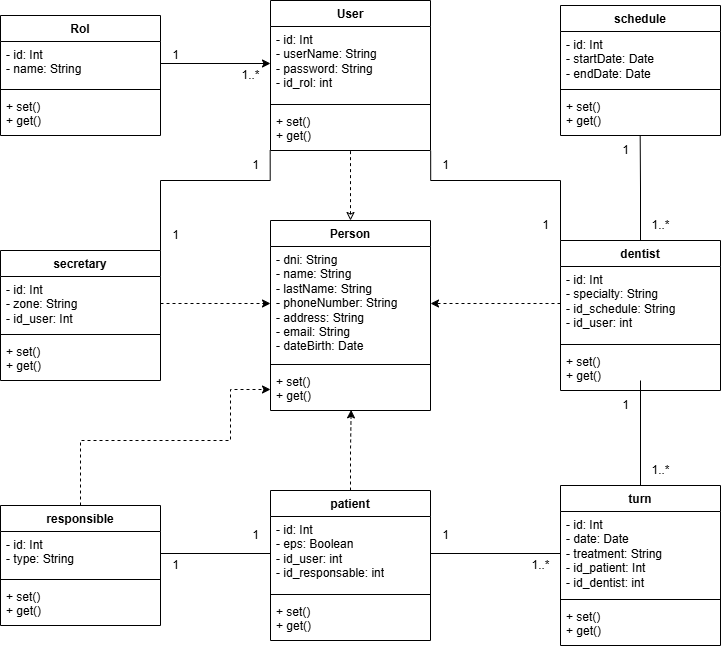

The diagram above was exported from draw.io. Its source (the exported page's mxGraphModel, read from the mxfile embedded in the PNG):
<mxGraphModel dx="2284" dy="1872" grid="1" gridSize="10" guides="1" tooltips="1" connect="1" arrows="1" fold="1" page="1" pageScale="1" pageWidth="850" pageHeight="1100" math="0" shadow="0">
  <root>
    <mxCell id="0" />
    <mxCell id="1" parent="0" />
    <mxCell id="e0RsYmtJOFI2HOCeHKtJ-51" style="edgeStyle=orthogonalEdgeStyle;rounded=0;orthogonalLoop=1;jettySize=auto;html=1;entryX=0.5;entryY=1;entryDx=0;entryDy=0;startArrow=classic;startFill=0;endArrow=none;dashed=1;" edge="1" parent="1" source="e0RsYmtJOFI2HOCeHKtJ-1" target="e0RsYmtJOFI2HOCeHKtJ-5">
      <mxGeometry relative="1" as="geometry" />
    </mxCell>
    <mxCell id="e0RsYmtJOFI2HOCeHKtJ-1" value="Person" style="swimlane;fontStyle=1;align=center;verticalAlign=top;childLayout=stackLayout;horizontal=1;startSize=26;horizontalStack=0;resizeParent=1;resizeParentMax=0;resizeLast=0;collapsible=1;marginBottom=0;whiteSpace=wrap;html=1;" vertex="1" parent="1">
      <mxGeometry x="250" y="180" width="160" height="190" as="geometry" />
    </mxCell>
    <mxCell id="e0RsYmtJOFI2HOCeHKtJ-2" value="- dni: String&lt;div&gt;- name: String&lt;/div&gt;&lt;div&gt;- lastName: String&lt;/div&gt;&lt;div&gt;- phoneNumber: String&lt;/div&gt;&lt;div&gt;- address: String&lt;/div&gt;&lt;div&gt;- email: String&lt;/div&gt;&lt;div&gt;- dateBirth: Date&lt;/div&gt;" style="text;strokeColor=none;fillColor=none;align=left;verticalAlign=top;spacingLeft=4;spacingRight=4;overflow=hidden;rotatable=0;points=[[0,0.5],[1,0.5]];portConstraint=eastwest;whiteSpace=wrap;html=1;" vertex="1" parent="e0RsYmtJOFI2HOCeHKtJ-1">
      <mxGeometry y="26" width="160" height="114" as="geometry" />
    </mxCell>
    <mxCell id="e0RsYmtJOFI2HOCeHKtJ-3" value="" style="line;strokeWidth=1;fillColor=none;align=left;verticalAlign=middle;spacingTop=-1;spacingLeft=3;spacingRight=3;rotatable=0;labelPosition=right;points=[];portConstraint=eastwest;strokeColor=inherit;" vertex="1" parent="e0RsYmtJOFI2HOCeHKtJ-1">
      <mxGeometry y="140" width="160" height="8" as="geometry" />
    </mxCell>
    <mxCell id="e0RsYmtJOFI2HOCeHKtJ-4" value="+ set()&lt;div&gt;+ get()&amp;nbsp;&lt;/div&gt;" style="text;strokeColor=none;fillColor=none;align=left;verticalAlign=top;spacingLeft=4;spacingRight=4;overflow=hidden;rotatable=0;points=[[0,0.5],[1,0.5]];portConstraint=eastwest;whiteSpace=wrap;html=1;" vertex="1" parent="e0RsYmtJOFI2HOCeHKtJ-1">
      <mxGeometry y="148" width="160" height="42" as="geometry" />
    </mxCell>
    <mxCell id="e0RsYmtJOFI2HOCeHKtJ-5" value="User" style="swimlane;fontStyle=1;align=center;verticalAlign=top;childLayout=stackLayout;horizontal=1;startSize=26;horizontalStack=0;resizeParent=1;resizeParentMax=0;resizeLast=0;collapsible=1;marginBottom=0;whiteSpace=wrap;html=1;" vertex="1" parent="1">
      <mxGeometry x="250" y="-40" width="160" height="150" as="geometry" />
    </mxCell>
    <mxCell id="e0RsYmtJOFI2HOCeHKtJ-6" value="- id: Int&lt;div&gt;- userName: String&lt;/div&gt;&lt;div&gt;- password: String&lt;/div&gt;&lt;div&gt;- id_rol: int&lt;/div&gt;&lt;div&gt;&lt;br&gt;&lt;/div&gt;" style="text;strokeColor=none;fillColor=none;align=left;verticalAlign=top;spacingLeft=4;spacingRight=4;overflow=hidden;rotatable=0;points=[[0,0.5],[1,0.5]];portConstraint=eastwest;whiteSpace=wrap;html=1;" vertex="1" parent="e0RsYmtJOFI2HOCeHKtJ-5">
      <mxGeometry y="26" width="160" height="74" as="geometry" />
    </mxCell>
    <mxCell id="e0RsYmtJOFI2HOCeHKtJ-7" value="" style="line;strokeWidth=1;fillColor=none;align=left;verticalAlign=middle;spacingTop=-1;spacingLeft=3;spacingRight=3;rotatable=0;labelPosition=right;points=[];portConstraint=eastwest;strokeColor=inherit;" vertex="1" parent="e0RsYmtJOFI2HOCeHKtJ-5">
      <mxGeometry y="100" width="160" height="8" as="geometry" />
    </mxCell>
    <mxCell id="e0RsYmtJOFI2HOCeHKtJ-8" value="+ set()&lt;div&gt;+ get()&amp;nbsp;&lt;/div&gt;" style="text;strokeColor=none;fillColor=none;align=left;verticalAlign=top;spacingLeft=4;spacingRight=4;overflow=hidden;rotatable=0;points=[[0,0.5],[1,0.5]];portConstraint=eastwest;whiteSpace=wrap;html=1;" vertex="1" parent="e0RsYmtJOFI2HOCeHKtJ-5">
      <mxGeometry y="108" width="160" height="42" as="geometry" />
    </mxCell>
    <mxCell id="e0RsYmtJOFI2HOCeHKtJ-9" value="Rol" style="swimlane;fontStyle=1;align=center;verticalAlign=top;childLayout=stackLayout;horizontal=1;startSize=26;horizontalStack=0;resizeParent=1;resizeParentMax=0;resizeLast=0;collapsible=1;marginBottom=0;whiteSpace=wrap;html=1;" vertex="1" parent="1">
      <mxGeometry x="-20" y="-25" width="160" height="120" as="geometry" />
    </mxCell>
    <mxCell id="e0RsYmtJOFI2HOCeHKtJ-10" value="- id: Int&lt;div&gt;- name: String&lt;/div&gt;&lt;div&gt;&lt;br&gt;&lt;/div&gt;" style="text;strokeColor=none;fillColor=none;align=left;verticalAlign=top;spacingLeft=4;spacingRight=4;overflow=hidden;rotatable=0;points=[[0,0.5],[1,0.5]];portConstraint=eastwest;whiteSpace=wrap;html=1;" vertex="1" parent="e0RsYmtJOFI2HOCeHKtJ-9">
      <mxGeometry y="26" width="160" height="44" as="geometry" />
    </mxCell>
    <mxCell id="e0RsYmtJOFI2HOCeHKtJ-11" value="" style="line;strokeWidth=1;fillColor=none;align=left;verticalAlign=middle;spacingTop=-1;spacingLeft=3;spacingRight=3;rotatable=0;labelPosition=right;points=[];portConstraint=eastwest;strokeColor=inherit;" vertex="1" parent="e0RsYmtJOFI2HOCeHKtJ-9">
      <mxGeometry y="70" width="160" height="8" as="geometry" />
    </mxCell>
    <mxCell id="e0RsYmtJOFI2HOCeHKtJ-12" value="+ set()&lt;div&gt;+ get()&amp;nbsp;&lt;/div&gt;" style="text;strokeColor=none;fillColor=none;align=left;verticalAlign=top;spacingLeft=4;spacingRight=4;overflow=hidden;rotatable=0;points=[[0,0.5],[1,0.5]];portConstraint=eastwest;whiteSpace=wrap;html=1;" vertex="1" parent="e0RsYmtJOFI2HOCeHKtJ-9">
      <mxGeometry y="78" width="160" height="42" as="geometry" />
    </mxCell>
    <mxCell id="e0RsYmtJOFI2HOCeHKtJ-13" value="patient" style="swimlane;fontStyle=1;align=center;verticalAlign=top;childLayout=stackLayout;horizontal=1;startSize=26;horizontalStack=0;resizeParent=1;resizeParentMax=0;resizeLast=0;collapsible=1;marginBottom=0;whiteSpace=wrap;html=1;" vertex="1" parent="1">
      <mxGeometry x="250" y="450" width="160" height="150" as="geometry" />
    </mxCell>
    <mxCell id="e0RsYmtJOFI2HOCeHKtJ-14" value="- id: Int&lt;div&gt;- eps: Boolean&lt;/div&gt;&lt;div&gt;- id_user: int&lt;/div&gt;&lt;div&gt;- id_responsable: int&lt;/div&gt;&lt;div&gt;&lt;br&gt;&lt;/div&gt;" style="text;strokeColor=none;fillColor=none;align=left;verticalAlign=top;spacingLeft=4;spacingRight=4;overflow=hidden;rotatable=0;points=[[0,0.5],[1,0.5]];portConstraint=eastwest;whiteSpace=wrap;html=1;" vertex="1" parent="e0RsYmtJOFI2HOCeHKtJ-13">
      <mxGeometry y="26" width="160" height="74" as="geometry" />
    </mxCell>
    <mxCell id="e0RsYmtJOFI2HOCeHKtJ-15" value="" style="line;strokeWidth=1;fillColor=none;align=left;verticalAlign=middle;spacingTop=-1;spacingLeft=3;spacingRight=3;rotatable=0;labelPosition=right;points=[];portConstraint=eastwest;strokeColor=inherit;" vertex="1" parent="e0RsYmtJOFI2HOCeHKtJ-13">
      <mxGeometry y="100" width="160" height="8" as="geometry" />
    </mxCell>
    <mxCell id="e0RsYmtJOFI2HOCeHKtJ-16" value="+ set()&lt;div&gt;+ get()&amp;nbsp;&lt;/div&gt;" style="text;strokeColor=none;fillColor=none;align=left;verticalAlign=top;spacingLeft=4;spacingRight=4;overflow=hidden;rotatable=0;points=[[0,0.5],[1,0.5]];portConstraint=eastwest;whiteSpace=wrap;html=1;" vertex="1" parent="e0RsYmtJOFI2HOCeHKtJ-13">
      <mxGeometry y="108" width="160" height="42" as="geometry" />
    </mxCell>
    <mxCell id="e0RsYmtJOFI2HOCeHKtJ-17" value="dentist" style="swimlane;fontStyle=1;align=center;verticalAlign=top;childLayout=stackLayout;horizontal=1;startSize=26;horizontalStack=0;resizeParent=1;resizeParentMax=0;resizeLast=0;collapsible=1;marginBottom=0;whiteSpace=wrap;html=1;" vertex="1" parent="1">
      <mxGeometry x="540" y="200" width="160" height="150" as="geometry" />
    </mxCell>
    <mxCell id="e0RsYmtJOFI2HOCeHKtJ-18" value="- id: Int&lt;div&gt;- specialty: String&lt;/div&gt;&lt;div&gt;- id_schedule: String&lt;/div&gt;&lt;div&gt;- id_user: int&lt;/div&gt;&lt;div&gt;&lt;br&gt;&lt;/div&gt;" style="text;strokeColor=none;fillColor=none;align=left;verticalAlign=top;spacingLeft=4;spacingRight=4;overflow=hidden;rotatable=0;points=[[0,0.5],[1,0.5]];portConstraint=eastwest;whiteSpace=wrap;html=1;" vertex="1" parent="e0RsYmtJOFI2HOCeHKtJ-17">
      <mxGeometry y="26" width="160" height="74" as="geometry" />
    </mxCell>
    <mxCell id="e0RsYmtJOFI2HOCeHKtJ-19" value="" style="line;strokeWidth=1;fillColor=none;align=left;verticalAlign=middle;spacingTop=-1;spacingLeft=3;spacingRight=3;rotatable=0;labelPosition=right;points=[];portConstraint=eastwest;strokeColor=inherit;" vertex="1" parent="e0RsYmtJOFI2HOCeHKtJ-17">
      <mxGeometry y="100" width="160" height="8" as="geometry" />
    </mxCell>
    <mxCell id="e0RsYmtJOFI2HOCeHKtJ-20" value="+ set()&lt;div&gt;+ get()&amp;nbsp;&lt;/div&gt;" style="text;strokeColor=none;fillColor=none;align=left;verticalAlign=top;spacingLeft=4;spacingRight=4;overflow=hidden;rotatable=0;points=[[0,0.5],[1,0.5]];portConstraint=eastwest;whiteSpace=wrap;html=1;" vertex="1" parent="e0RsYmtJOFI2HOCeHKtJ-17">
      <mxGeometry y="108" width="160" height="42" as="geometry" />
    </mxCell>
    <mxCell id="e0RsYmtJOFI2HOCeHKtJ-21" value="secretary" style="swimlane;fontStyle=1;align=center;verticalAlign=top;childLayout=stackLayout;horizontal=1;startSize=26;horizontalStack=0;resizeParent=1;resizeParentMax=0;resizeLast=0;collapsible=1;marginBottom=0;whiteSpace=wrap;html=1;" vertex="1" parent="1">
      <mxGeometry x="-20" y="210" width="160" height="130" as="geometry" />
    </mxCell>
    <mxCell id="e0RsYmtJOFI2HOCeHKtJ-22" value="- id: Int&lt;div&gt;- zone: String&lt;/div&gt;&lt;div&gt;- id_user: Int&lt;/div&gt;" style="text;strokeColor=none;fillColor=none;align=left;verticalAlign=top;spacingLeft=4;spacingRight=4;overflow=hidden;rotatable=0;points=[[0,0.5],[1,0.5]];portConstraint=eastwest;whiteSpace=wrap;html=1;" vertex="1" parent="e0RsYmtJOFI2HOCeHKtJ-21">
      <mxGeometry y="26" width="160" height="54" as="geometry" />
    </mxCell>
    <mxCell id="e0RsYmtJOFI2HOCeHKtJ-23" value="" style="line;strokeWidth=1;fillColor=none;align=left;verticalAlign=middle;spacingTop=-1;spacingLeft=3;spacingRight=3;rotatable=0;labelPosition=right;points=[];portConstraint=eastwest;strokeColor=inherit;" vertex="1" parent="e0RsYmtJOFI2HOCeHKtJ-21">
      <mxGeometry y="80" width="160" height="8" as="geometry" />
    </mxCell>
    <mxCell id="e0RsYmtJOFI2HOCeHKtJ-24" value="+ set()&lt;div&gt;+ get()&amp;nbsp;&lt;/div&gt;" style="text;strokeColor=none;fillColor=none;align=left;verticalAlign=top;spacingLeft=4;spacingRight=4;overflow=hidden;rotatable=0;points=[[0,0.5],[1,0.5]];portConstraint=eastwest;whiteSpace=wrap;html=1;" vertex="1" parent="e0RsYmtJOFI2HOCeHKtJ-21">
      <mxGeometry y="88" width="160" height="42" as="geometry" />
    </mxCell>
    <mxCell id="e0RsYmtJOFI2HOCeHKtJ-54" style="edgeStyle=orthogonalEdgeStyle;rounded=0;orthogonalLoop=1;jettySize=auto;html=1;entryX=0;entryY=0.5;entryDx=0;entryDy=0;dashed=1;" edge="1" parent="1" source="e0RsYmtJOFI2HOCeHKtJ-25" target="e0RsYmtJOFI2HOCeHKtJ-4">
      <mxGeometry relative="1" as="geometry">
        <Array as="points">
          <mxPoint x="60" y="400" />
          <mxPoint x="210" y="400" />
          <mxPoint x="210" y="349" />
        </Array>
      </mxGeometry>
    </mxCell>
    <mxCell id="e0RsYmtJOFI2HOCeHKtJ-25" value="responsible" style="swimlane;fontStyle=1;align=center;verticalAlign=top;childLayout=stackLayout;horizontal=1;startSize=26;horizontalStack=0;resizeParent=1;resizeParentMax=0;resizeLast=0;collapsible=1;marginBottom=0;whiteSpace=wrap;html=1;" vertex="1" parent="1">
      <mxGeometry x="-20" y="465" width="160" height="120" as="geometry" />
    </mxCell>
    <mxCell id="e0RsYmtJOFI2HOCeHKtJ-26" value="- id: Int&lt;div&gt;- type: String&lt;/div&gt;" style="text;strokeColor=none;fillColor=none;align=left;verticalAlign=top;spacingLeft=4;spacingRight=4;overflow=hidden;rotatable=0;points=[[0,0.5],[1,0.5]];portConstraint=eastwest;whiteSpace=wrap;html=1;" vertex="1" parent="e0RsYmtJOFI2HOCeHKtJ-25">
      <mxGeometry y="26" width="160" height="44" as="geometry" />
    </mxCell>
    <mxCell id="e0RsYmtJOFI2HOCeHKtJ-27" value="" style="line;strokeWidth=1;fillColor=none;align=left;verticalAlign=middle;spacingTop=-1;spacingLeft=3;spacingRight=3;rotatable=0;labelPosition=right;points=[];portConstraint=eastwest;strokeColor=inherit;" vertex="1" parent="e0RsYmtJOFI2HOCeHKtJ-25">
      <mxGeometry y="70" width="160" height="8" as="geometry" />
    </mxCell>
    <mxCell id="e0RsYmtJOFI2HOCeHKtJ-28" value="+ set()&lt;div&gt;+ get()&amp;nbsp;&lt;/div&gt;" style="text;strokeColor=none;fillColor=none;align=left;verticalAlign=top;spacingLeft=4;spacingRight=4;overflow=hidden;rotatable=0;points=[[0,0.5],[1,0.5]];portConstraint=eastwest;whiteSpace=wrap;html=1;" vertex="1" parent="e0RsYmtJOFI2HOCeHKtJ-25">
      <mxGeometry y="78" width="160" height="42" as="geometry" />
    </mxCell>
    <mxCell id="e0RsYmtJOFI2HOCeHKtJ-29" value="turn" style="swimlane;fontStyle=1;align=center;verticalAlign=top;childLayout=stackLayout;horizontal=1;startSize=26;horizontalStack=0;resizeParent=1;resizeParentMax=0;resizeLast=0;collapsible=1;marginBottom=0;whiteSpace=wrap;html=1;" vertex="1" parent="1">
      <mxGeometry x="540" y="445" width="160" height="160" as="geometry" />
    </mxCell>
    <mxCell id="e0RsYmtJOFI2HOCeHKtJ-30" value="- id: Int&lt;div&gt;- date: Date&lt;/div&gt;&lt;div&gt;- treatment: String&lt;/div&gt;&lt;div&gt;- id_patient: Int&lt;/div&gt;&lt;div&gt;- id_dentist: int&lt;/div&gt;" style="text;strokeColor=none;fillColor=none;align=left;verticalAlign=top;spacingLeft=4;spacingRight=4;overflow=hidden;rotatable=0;points=[[0,0.5],[1,0.5]];portConstraint=eastwest;whiteSpace=wrap;html=1;" vertex="1" parent="e0RsYmtJOFI2HOCeHKtJ-29">
      <mxGeometry y="26" width="160" height="84" as="geometry" />
    </mxCell>
    <mxCell id="e0RsYmtJOFI2HOCeHKtJ-31" value="" style="line;strokeWidth=1;fillColor=none;align=left;verticalAlign=middle;spacingTop=-1;spacingLeft=3;spacingRight=3;rotatable=0;labelPosition=right;points=[];portConstraint=eastwest;strokeColor=inherit;" vertex="1" parent="e0RsYmtJOFI2HOCeHKtJ-29">
      <mxGeometry y="110" width="160" height="8" as="geometry" />
    </mxCell>
    <mxCell id="e0RsYmtJOFI2HOCeHKtJ-32" value="+ set()&lt;div&gt;+ get()&amp;nbsp;&lt;/div&gt;" style="text;strokeColor=none;fillColor=none;align=left;verticalAlign=top;spacingLeft=4;spacingRight=4;overflow=hidden;rotatable=0;points=[[0,0.5],[1,0.5]];portConstraint=eastwest;whiteSpace=wrap;html=1;" vertex="1" parent="e0RsYmtJOFI2HOCeHKtJ-29">
      <mxGeometry y="118" width="160" height="42" as="geometry" />
    </mxCell>
    <mxCell id="e0RsYmtJOFI2HOCeHKtJ-33" value="schedule" style="swimlane;fontStyle=1;align=center;verticalAlign=top;childLayout=stackLayout;horizontal=1;startSize=26;horizontalStack=0;resizeParent=1;resizeParentMax=0;resizeLast=0;collapsible=1;marginBottom=0;whiteSpace=wrap;html=1;" vertex="1" parent="1">
      <mxGeometry x="540" y="-35" width="160" height="130" as="geometry" />
    </mxCell>
    <mxCell id="e0RsYmtJOFI2HOCeHKtJ-34" value="- id: Int&lt;div&gt;- startDate: Date&lt;/div&gt;&lt;div&gt;- endDate: Date&lt;/div&gt;" style="text;strokeColor=none;fillColor=none;align=left;verticalAlign=top;spacingLeft=4;spacingRight=4;overflow=hidden;rotatable=0;points=[[0,0.5],[1,0.5]];portConstraint=eastwest;whiteSpace=wrap;html=1;" vertex="1" parent="e0RsYmtJOFI2HOCeHKtJ-33">
      <mxGeometry y="26" width="160" height="54" as="geometry" />
    </mxCell>
    <mxCell id="e0RsYmtJOFI2HOCeHKtJ-35" value="" style="line;strokeWidth=1;fillColor=none;align=left;verticalAlign=middle;spacingTop=-1;spacingLeft=3;spacingRight=3;rotatable=0;labelPosition=right;points=[];portConstraint=eastwest;strokeColor=inherit;" vertex="1" parent="e0RsYmtJOFI2HOCeHKtJ-33">
      <mxGeometry y="80" width="160" height="8" as="geometry" />
    </mxCell>
    <mxCell id="e0RsYmtJOFI2HOCeHKtJ-36" value="+ set()&lt;div&gt;+ get()&amp;nbsp;&lt;/div&gt;" style="text;strokeColor=none;fillColor=none;align=left;verticalAlign=top;spacingLeft=4;spacingRight=4;overflow=hidden;rotatable=0;points=[[0,0.5],[1,0.5]];portConstraint=eastwest;whiteSpace=wrap;html=1;" vertex="1" parent="e0RsYmtJOFI2HOCeHKtJ-33">
      <mxGeometry y="88" width="160" height="42" as="geometry" />
    </mxCell>
    <mxCell id="e0RsYmtJOFI2HOCeHKtJ-42" style="edgeStyle=orthogonalEdgeStyle;rounded=0;orthogonalLoop=1;jettySize=auto;html=1;entryX=0;entryY=0.5;entryDx=0;entryDy=0;" edge="1" parent="1" source="e0RsYmtJOFI2HOCeHKtJ-10" target="e0RsYmtJOFI2HOCeHKtJ-6">
      <mxGeometry relative="1" as="geometry">
        <mxPoint x="210" y="10" as="targetPoint" />
      </mxGeometry>
    </mxCell>
    <mxCell id="e0RsYmtJOFI2HOCeHKtJ-43" style="edgeStyle=orthogonalEdgeStyle;rounded=0;orthogonalLoop=1;jettySize=auto;html=1;entryX=-0.002;entryY=1.002;entryDx=0;entryDy=0;entryPerimeter=0;exitX=1;exitY=0;exitDx=0;exitDy=0;endArrow=none;startFill=0;" edge="1" parent="1" source="e0RsYmtJOFI2HOCeHKtJ-21" target="e0RsYmtJOFI2HOCeHKtJ-8">
      <mxGeometry relative="1" as="geometry">
        <Array as="points">
          <mxPoint x="140" y="140" />
          <mxPoint x="250" y="140" />
        </Array>
      </mxGeometry>
    </mxCell>
    <mxCell id="e0RsYmtJOFI2HOCeHKtJ-46" style="edgeStyle=orthogonalEdgeStyle;rounded=0;orthogonalLoop=1;jettySize=auto;html=1;entryX=0.498;entryY=1.01;entryDx=0;entryDy=0;entryPerimeter=0;endArrow=none;startFill=0;" edge="1" parent="1" source="e0RsYmtJOFI2HOCeHKtJ-17" target="e0RsYmtJOFI2HOCeHKtJ-36">
      <mxGeometry relative="1" as="geometry" />
    </mxCell>
    <mxCell id="e0RsYmtJOFI2HOCeHKtJ-48" style="edgeStyle=orthogonalEdgeStyle;rounded=0;orthogonalLoop=1;jettySize=auto;html=1;endArrow=none;startFill=0;" edge="1" parent="1" source="e0RsYmtJOFI2HOCeHKtJ-29">
      <mxGeometry relative="1" as="geometry">
        <mxPoint x="620" y="340" as="targetPoint" />
        <Array as="points">
          <mxPoint x="620" y="340" />
        </Array>
      </mxGeometry>
    </mxCell>
    <mxCell id="e0RsYmtJOFI2HOCeHKtJ-49" style="edgeStyle=orthogonalEdgeStyle;rounded=0;orthogonalLoop=1;jettySize=auto;html=1;entryX=1;entryY=0.5;entryDx=0;entryDy=0;endArrow=none;startFill=0;" edge="1" parent="1" source="e0RsYmtJOFI2HOCeHKtJ-30" target="e0RsYmtJOFI2HOCeHKtJ-14">
      <mxGeometry relative="1" as="geometry" />
    </mxCell>
    <mxCell id="e0RsYmtJOFI2HOCeHKtJ-50" style="edgeStyle=orthogonalEdgeStyle;rounded=0;orthogonalLoop=1;jettySize=auto;html=1;entryX=0;entryY=0.5;entryDx=0;entryDy=0;endArrow=none;startFill=0;" edge="1" parent="1" source="e0RsYmtJOFI2HOCeHKtJ-26" target="e0RsYmtJOFI2HOCeHKtJ-14">
      <mxGeometry relative="1" as="geometry" />
    </mxCell>
    <mxCell id="e0RsYmtJOFI2HOCeHKtJ-53" style="edgeStyle=orthogonalEdgeStyle;rounded=0;orthogonalLoop=1;jettySize=auto;html=1;entryX=0.504;entryY=0.985;entryDx=0;entryDy=0;entryPerimeter=0;dashed=1;" edge="1" parent="1" source="e0RsYmtJOFI2HOCeHKtJ-13" target="e0RsYmtJOFI2HOCeHKtJ-4">
      <mxGeometry relative="1" as="geometry" />
    </mxCell>
    <mxCell id="e0RsYmtJOFI2HOCeHKtJ-55" style="edgeStyle=orthogonalEdgeStyle;rounded=0;orthogonalLoop=1;jettySize=auto;html=1;entryX=1;entryY=0.5;entryDx=0;entryDy=0;dashed=1;" edge="1" parent="1" source="e0RsYmtJOFI2HOCeHKtJ-18" target="e0RsYmtJOFI2HOCeHKtJ-2">
      <mxGeometry relative="1" as="geometry" />
    </mxCell>
    <mxCell id="e0RsYmtJOFI2HOCeHKtJ-56" style="edgeStyle=orthogonalEdgeStyle;rounded=0;orthogonalLoop=1;jettySize=auto;html=1;entryX=0;entryY=0.5;entryDx=0;entryDy=0;dashed=1;" edge="1" parent="1" source="e0RsYmtJOFI2HOCeHKtJ-22" target="e0RsYmtJOFI2HOCeHKtJ-2">
      <mxGeometry relative="1" as="geometry" />
    </mxCell>
    <mxCell id="e0RsYmtJOFI2HOCeHKtJ-57" value="1" style="text;html=1;align=center;verticalAlign=middle;resizable=0;points=[];autosize=1;strokeColor=none;fillColor=none;" vertex="1" parent="1">
      <mxGeometry x="140" width="30" height="30" as="geometry" />
    </mxCell>
    <mxCell id="e0RsYmtJOFI2HOCeHKtJ-58" value="1..*" style="text;html=1;align=center;verticalAlign=middle;resizable=0;points=[];autosize=1;strokeColor=none;fillColor=none;" vertex="1" parent="1">
      <mxGeometry x="210" y="20" width="40" height="30" as="geometry" />
    </mxCell>
    <mxCell id="e0RsYmtJOFI2HOCeHKtJ-59" value="1" style="text;html=1;align=center;verticalAlign=middle;resizable=0;points=[];autosize=1;strokeColor=none;fillColor=none;" vertex="1" parent="1">
      <mxGeometry x="220" y="110" width="30" height="30" as="geometry" />
    </mxCell>
    <mxCell id="e0RsYmtJOFI2HOCeHKtJ-60" value="1" style="text;html=1;align=center;verticalAlign=middle;resizable=0;points=[];autosize=1;strokeColor=none;fillColor=none;" vertex="1" parent="1">
      <mxGeometry x="140" y="180" width="30" height="30" as="geometry" />
    </mxCell>
    <mxCell id="e0RsYmtJOFI2HOCeHKtJ-61" value="1" style="text;html=1;align=center;verticalAlign=middle;resizable=0;points=[];autosize=1;strokeColor=none;fillColor=none;" vertex="1" parent="1">
      <mxGeometry x="590" y="95" width="30" height="30" as="geometry" />
    </mxCell>
    <mxCell id="e0RsYmtJOFI2HOCeHKtJ-62" value="1..*" style="text;html=1;align=center;verticalAlign=middle;resizable=0;points=[];autosize=1;strokeColor=none;fillColor=none;" vertex="1" parent="1">
      <mxGeometry x="620" y="170" width="40" height="30" as="geometry" />
    </mxCell>
    <mxCell id="e0RsYmtJOFI2HOCeHKtJ-63" value="1" style="text;html=1;align=center;verticalAlign=middle;resizable=0;points=[];autosize=1;strokeColor=none;fillColor=none;" vertex="1" parent="1">
      <mxGeometry x="590" y="350" width="30" height="30" as="geometry" />
    </mxCell>
    <mxCell id="e0RsYmtJOFI2HOCeHKtJ-64" value="1..*" style="text;html=1;align=center;verticalAlign=middle;resizable=0;points=[];autosize=1;strokeColor=none;fillColor=none;" vertex="1" parent="1">
      <mxGeometry x="620" y="415" width="40" height="30" as="geometry" />
    </mxCell>
    <mxCell id="e0RsYmtJOFI2HOCeHKtJ-65" value="1..*" style="text;html=1;align=center;verticalAlign=middle;resizable=0;points=[];autosize=1;strokeColor=none;fillColor=none;" vertex="1" parent="1">
      <mxGeometry x="500" y="510" width="40" height="30" as="geometry" />
    </mxCell>
    <mxCell id="e0RsYmtJOFI2HOCeHKtJ-66" value="1" style="text;html=1;align=center;verticalAlign=middle;resizable=0;points=[];autosize=1;strokeColor=none;fillColor=none;" vertex="1" parent="1">
      <mxGeometry x="410" y="480" width="30" height="30" as="geometry" />
    </mxCell>
    <mxCell id="e0RsYmtJOFI2HOCeHKtJ-67" value="1" style="text;html=1;align=center;verticalAlign=middle;resizable=0;points=[];autosize=1;strokeColor=none;fillColor=none;" vertex="1" parent="1">
      <mxGeometry x="220" y="480" width="30" height="30" as="geometry" />
    </mxCell>
    <mxCell id="e0RsYmtJOFI2HOCeHKtJ-68" value="1" style="text;html=1;align=center;verticalAlign=middle;resizable=0;points=[];autosize=1;strokeColor=none;fillColor=none;" vertex="1" parent="1">
      <mxGeometry x="140" y="510" width="30" height="30" as="geometry" />
    </mxCell>
    <mxCell id="e0RsYmtJOFI2HOCeHKtJ-69" style="edgeStyle=orthogonalEdgeStyle;rounded=0;orthogonalLoop=1;jettySize=auto;html=1;exitX=0;exitY=0;exitDx=0;exitDy=0;entryX=1.001;entryY=1.01;entryDx=0;entryDy=0;entryPerimeter=0;endArrow=none;startFill=0;" edge="1" parent="1" source="e0RsYmtJOFI2HOCeHKtJ-17" target="e0RsYmtJOFI2HOCeHKtJ-8">
      <mxGeometry relative="1" as="geometry">
        <Array as="points">
          <mxPoint x="540" y="140" />
          <mxPoint x="410" y="140" />
        </Array>
      </mxGeometry>
    </mxCell>
    <mxCell id="e0RsYmtJOFI2HOCeHKtJ-70" value="1" style="text;html=1;align=center;verticalAlign=middle;resizable=0;points=[];autosize=1;strokeColor=none;fillColor=none;" vertex="1" parent="1">
      <mxGeometry x="410" y="110" width="30" height="30" as="geometry" />
    </mxCell>
    <mxCell id="e0RsYmtJOFI2HOCeHKtJ-71" value="1" style="text;html=1;align=center;verticalAlign=middle;resizable=0;points=[];autosize=1;strokeColor=none;fillColor=none;" vertex="1" parent="1">
      <mxGeometry x="510" y="170" width="30" height="30" as="geometry" />
    </mxCell>
  </root>
</mxGraphModel>